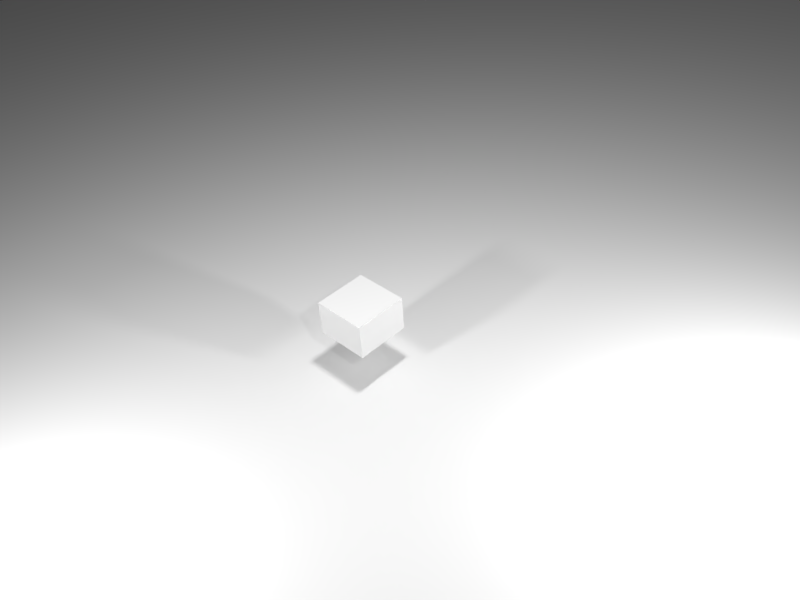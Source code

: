 # Source: SimpleCube-1.blend  (saved by Blender 2.78.0; exported with 4.5.12 LTS)
import bpy
from mathutils import Matrix  # noqa: F401  (used for matrix-valued properties, if any)

bpy.ops.wm.read_factory_settings(use_empty=True)
scene = bpy.context.scene
scene.name = 'Scene'

# ---- collections
col_collection_1 = bpy.data.collections.new('Collection 1'); scene.collection.children.link(col_collection_1)

# ---- materials (node trees are filled in below, after node groups)
mat_material_002 = bpy.data.materials.new('Material.002')
mat_material_002.alpha_threshold = 0.0
mat_material_002.use_transparent_shadow = False
mat_material_002.roughness = 0.5
mat_material_001 = bpy.data.materials.new('Material.001')
mat_material_001.alpha_threshold = 0.0
mat_material_001.use_transparent_shadow = False
mat_material_001.roughness = 0.5
mat_material_001.specular_intensity = 0.0

# ---- material node trees

# ---- world
world_world = bpy.data.worlds.new('World'); scene.world = world_world
world_world.color = (0.05088, 0.05088, 0.05088)
world_world.use_sun_shadow = False
world_world.sun_shadow_jitter_overblur = 0.0
world_world.cycles.sampling_method = 'MANUAL'

# ---- cameras
cam_camera = bpy.data.cameras.new('Camera')
cam_camera.clip_end = 100.0
cam_camera.lens = 35.0
cam_camera.sensor_width = 32.0
cam_camera.sensor_height = 18.0
cam_camera.ortho_scale = 7.314
cam_camera.dof.focus_distance = 0.0
cam_camera.dof.aperture_fstop = 128.0

# ---- lights
light_point_002 = bpy.data.lights.new('Point.002', 'POINT')
light_point_002.transmission_factor = 0.0
light_point_002.energy = 100.0
light_point_002.shadow_buffer_clip_start = 0.5
light_point_002.shadow_soft_size = 0.1
light_point_002.shadow_maximum_resolution = 0.006
light_point_002.use_absolute_resolution = True
light_point_001 = bpy.data.lights.new('Point.001', 'POINT')
light_point_001.transmission_factor = 0.0
light_point_001.energy = 100.0
light_point_001.shadow_buffer_clip_start = 0.5
light_point_001.shadow_soft_size = 0.1
light_point_001.shadow_maximum_resolution = 0.006
light_point_001.use_absolute_resolution = True
light_point = bpy.data.lights.new('Point', 'POINT')
light_point.transmission_factor = 0.0
light_point.energy = 100.0
light_point.shadow_buffer_clip_start = 0.5
light_point.shadow_soft_size = 0.1
light_point.shadow_maximum_resolution = 0.006
light_point.use_absolute_resolution = True
light_lamp = bpy.data.lights.new('Lamp', 'POINT')
light_lamp.transmission_factor = 0.0
light_lamp.cutoff_distance = 30.0
light_lamp.energy = 100.0
light_lamp.shadow_buffer_clip_start = 1.001
light_lamp.shadow_soft_size = 0.1
light_lamp.shadow_maximum_resolution = 0.006
light_lamp.use_absolute_resolution = True

# ---- meshes
me_plane = bpy.data.meshes.new('Plane')
me_plane.from_pydata([(-1.0, -1.0, 0.0), (1.0, -1.0, 0.0), (-1.0, 1.0, 0.0), (1.0, 1.0, 0.0)], [], [(0, 1, 3, 2)])
me_plane.materials.append(mat_material_002)
me_plane.use_remesh_preserve_volume = False
me_plane.use_remesh_preserve_attributes = False
me_plane.use_mirror_vertex_groups = False
me_plane.update()
me_cube = bpy.data.meshes.new('Cube')
me_cube.from_pydata([(1.0, 1.0, -1.0), (1.0, -1.0, -1.0), (-1.0, -1.0, -1.0), (-1.0, 1.0, -1.0), (1.0, 1.0, 1.0), (1.0, -1.0, 1.0), (-1.0, -1.0, 1.0), (-1.0, 1.0, 1.0), (1.0, -5.96e-08, -1.0), (-1.0, 2.98e-07, -1.0), (1.0, -5.364e-07, 1.0), (-1.0, 1.788e-07, 1.0), (1.0, -0.5, -1.0), (1.0, -0.5, 1.0), (-1.0, -0.5, -1.0), (-1.0, -0.5, 1.0), (-1.0, 0.5, -1.0), (-1.0, 0.5, 1.0), (1.0, 0.5, -1.0), (1.0, 0.5, 1.0), (1.0, -0.75, -1.0), (1.0, -0.75, 1.0), (-1.0, -0.75, -1.0), (-1.0, -0.75, 1.0), (-1.0, -0.25, -1.0), (-1.0, -0.25, 1.0), (1.0, -0.25, -1.0), (1.0, -0.25, 1.0), (1.0, 0.25, -1.0), (1.0, 0.25, 1.0), (-1.0, 0.25, -1.0), (-1.0, 0.25, 1.0), (-1.0, 0.75, -1.0), (-1.0, 0.75, 1.0), (1.0, 0.75, -1.0), (1.0, 0.75, 1.0), (1.788e-07, 1.0, -1.0), (0.0, -1.0, -1.0), (2.384e-07, 1.0, 1.0), (-5.364e-07, -1.0, 1.0), (-1.192e-07, -1.788e-07, 1.0), (5.96e-08, 1.192e-07, -1.0), (-2.98e-07, -0.5, 1.0), (0.0, -0.5, -1.0), (1.192e-07, 0.5, -1.0), (1.192e-07, 0.5, 1.0), (-3.576e-07, -0.75, 1.0), (0.0, -0.75, -1.0), (0.0, -0.25, -1.0), (-2.384e-07, -0.25, 1.0), (1.192e-07, 0.25, -1.0), (0.0, 0.25, 1.0), (2.384e-07, 0.75, 1.0), (1.192e-07, 0.75, -1.0), (-0.5, 1.0, -1.0), (-0.5, -1.0, -1.0), (-0.5, 1.0, 1.0), (-0.5, -1.0, 1.0), (-0.5, 2.086e-07, -1.0), (-0.5, -0.5, -1.0), (-0.5, 0.5, -1.0), (-0.5, -0.75, -1.0), (-0.5, -0.25, -1.0), (-0.5, 0.25, -1.0), (-0.5, 0.75, -1.0), (-0.5, 0.0, 1.0), (-0.5, -0.5, 1.0), (-0.5, 0.5, 1.0), (-0.5, -0.75, 1.0), (-0.5, -0.25, 1.0), (-0.5, 0.25, 1.0), (-0.5, 0.75, 1.0), (0.5, -3.576e-07, 1.0), (0.5, -0.5, 1.0), (0.5, 0.5, 1.0), (0.5, -0.75, 1.0), (0.5, -0.25, 1.0), (0.5, 0.25, 1.0), (0.5, 0.75, 1.0), (0.5, 1.0, -1.0), (0.5, -1.0, -1.0), (0.5, 1.0, 1.0), (0.5, -1.0, 1.0), (0.5, 2.98e-08, -1.0), (0.5, -0.5, -1.0), (0.5, 0.5, -1.0), (0.5, -0.75, -1.0), (0.5, -0.25, -1.0), (0.5, 0.25, -1.0), (0.5, 0.75, -1.0), (-0.75, 1.0, -1.0), (-0.75, -1.0, -1.0), (-0.75, 1.0, 1.0), (-0.75, -1.0, 1.0), (-0.75, 2.533e-07, -1.0), (-0.75, -0.5, -1.0), (-0.75, 0.5, -1.0), (-0.75, -0.75, -1.0), (-0.75, -0.25, -1.0), (-0.75, 0.25, -1.0), (-0.75, 0.75, -1.0), (-0.75, 8.941e-08, 1.0), (-0.75, -0.5, 1.0), (-0.75, 0.5, 1.0), (-0.75, -0.75, 1.0), (-0.75, -0.25, 1.0), (-0.75, 0.25, 1.0), (-0.75, 0.75, 1.0), (-0.25, -8.941e-08, 1.0), (-0.25, -0.5, 1.0), (-0.25, 0.5, 1.0), (-0.25, -0.75, 1.0), (-0.25, -0.25, 1.0), (-0.25, 0.25, 1.0), (-0.25, 0.75, 1.0), (-0.25, 1.0, -1.0), (-0.25, -1.0, -1.0), (-0.25, 1.0, 1.0), (-0.25, -1.0, 1.0), (-0.25, 1.639e-07, -1.0), (-0.25, -0.5, -1.0), (-0.25, 0.5, -1.0), (-0.25, -0.75, -1.0), (-0.25, -0.25, -1.0), (-0.25, 0.25, -1.0), (-0.25, 0.75, -1.0), (0.25, 1.0, -1.0), (0.25, -1.0, -1.0), (0.25, 1.0, 1.0), (0.25, -1.0, 1.0), (0.25, 7.451e-08, -1.0), (0.25, -0.5, -1.0), (0.25, 0.5, -1.0), (0.25, -0.75, -1.0), (0.25, -0.25, -1.0), (0.25, 0.25, -1.0), (0.25, 0.75, -1.0), (0.25, -2.682e-07, 1.0), (0.25, -0.5, 1.0), (0.25, 0.5, 1.0), (0.25, -0.75, 1.0), (0.25, -0.25, 1.0), (0.25, 0.25, 1.0), (0.25, 0.75, 1.0), (0.75, -4.47e-07, 1.0), (0.75, -0.5, 1.0), (0.75, 0.5, 1.0), (0.75, -0.75, 1.0), (0.75, -0.25, 1.0), (0.75, 0.25, 1.0), (0.75, 0.75, 1.0), (0.75, 1.0, -1.0), (0.75, -1.0, -1.0), (0.75, 1.0, 1.0), (0.75, -1.0, 1.0), (0.75, -1.49e-08, -1.0), (0.75, -0.5, -1.0), (0.75, 0.5, -1.0), (0.75, -0.75, -1.0), (0.75, -0.25, -1.0), (0.75, 0.25, -1.0), (0.75, 0.75, -1.0), (1.0, 1.0, 0.0), (1.0, -1.0, 0.0), (-1.0, -1.0, 0.0), (-1.0, 1.0, 0.0), (-1.0, 2.384e-07, 0.0), (1.0, -2.98e-07, 0.0), (-1.0, -0.5, 0.0), (1.0, -0.5, 0.0), (1.0, 0.5, 0.0), (-1.0, 0.5, 0.0), (-1.0, -0.75, 0.0), (1.0, -0.75, 0.0), (1.0, -0.25, 0.0), (-1.0, -0.25, 0.0), (-1.0, 0.25, 0.0), (1.0, 0.25, 0.0), (1.0, 0.75, 0.0), (-1.0, 0.75, 0.0), (2.086e-07, 1.0, 0.0), (-2.682e-07, -1.0, 0.0), (-0.5, 1.0, 0.0), (-0.5, -1.0, 0.0), (0.5, -1.0, 0.0), (0.5, 1.0, 0.0), (-0.75, 1.0, 0.0), (-0.75, -1.0, 0.0), (-0.25, -1.0, 0.0), (-0.25, 1.0, 0.0), (0.25, -1.0, 0.0), (0.25, 1.0, 0.0), (0.75, 1.0, 0.0), (0.75, -1.0, 0.0), (-1.0, 2.682e-07, -0.5), (1.0, -1.788e-07, -0.5), (-1.0, -0.5, -0.5), (1.0, -0.5, -0.5), (1.0, 0.5, -0.5), (-1.0, 0.5, -0.5), (-1.0, -0.75, -0.5), (1.0, -0.75, -0.5), (1.0, -0.25, -0.5), (-1.0, -0.25, -0.5), (-1.0, 0.25, -0.5), (1.0, 0.25, -0.5), (1.0, 0.75, -0.5), (-1.0, 0.75, -0.5), (-1.341e-07, -1.0, -0.5), (-0.5, -1.0, -0.5), (0.5, -1.0, -0.5), (-0.75, -1.0, -0.5), (-0.25, -1.0, -0.5), (0.25, -1.0, -0.5), (0.75, -1.0, -0.5), (1.0, 1.0, -0.5), (1.0, -1.0, -0.5), (-1.0, -1.0, -0.5), (-1.0, 1.0, -0.5), (1.937e-07, 1.0, -0.5), (-0.5, 1.0, -0.5), (0.5, 1.0, -0.5), (-0.75, 1.0, -0.5), (-0.25, 1.0, -0.5), (0.25, 1.0, -0.5), (0.75, 1.0, -0.5), (1.0, 1.0, 0.5), (1.0, -1.0, 0.5), (-1.0, -1.0, 0.5), (-1.0, 1.0, 0.5), (2.235e-07, 1.0, 0.5), (-0.5, 1.0, 0.5), (0.5, 1.0, 0.5), (-0.75, 1.0, 0.5), (-0.25, 1.0, 0.5), (0.25, 1.0, 0.5), (0.75, 1.0, 0.5), (-1.0, 2.086e-07, 0.5), (1.0, -4.172e-07, 0.5), (-1.0, -0.5, 0.5), (1.0, -0.5, 0.5), (1.0, 0.5, 0.5), (-1.0, 0.5, 0.5), (-1.0, -0.75, 0.5), (1.0, -0.75, 0.5), (1.0, -0.25, 0.5), (-1.0, -0.25, 0.5), (-1.0, 0.25, 0.5), (1.0, 0.25, 0.5), (1.0, 0.75, 0.5), (-1.0, 0.75, 0.5), (-4.023e-07, -1.0, 0.5), (-0.5, -1.0, 0.5), (0.5, -1.0, 0.5), (-0.75, -1.0, 0.5), (-0.25, -1.0, 0.5), (0.25, -1.0, 0.5), (0.75, -1.0, 0.5)], [], [(97, 91, 2, 22), (104, 23, 6, 93), (244, 21, 5, 227), (254, 93, 6, 228), (250, 33, 7, 229), (222, 90, 3, 218), (246, 25, 11, 237), (248, 29, 10, 238), (106, 31, 11, 101), (99, 94, 9, 30), (243, 23, 15, 239), (245, 27, 13, 240), (105, 25, 15, 102), (98, 95, 14, 24), (100, 96, 16, 32), (107, 33, 17, 103), (249, 35, 19, 241), (247, 31, 17, 242), (228, 6, 23, 243), (240, 13, 21, 244), (102, 15, 23, 104), (95, 97, 22, 14), (94, 98, 24, 9), (101, 11, 25, 105), (238, 10, 27, 245), (239, 15, 25, 246), (237, 11, 31, 247), (96, 99, 30, 16), (103, 17, 31, 106), (241, 19, 29, 248), (226, 4, 35, 249), (92, 7, 33, 107), (90, 100, 32, 3), (242, 17, 33, 250), (126, 136, 53, 36), (128, 38, 52, 143), (139, 45, 51, 142), (132, 135, 50, 44), (137, 40, 49, 141), (130, 134, 48, 41), (131, 133, 47, 43), (138, 42, 46, 140), (143, 52, 45, 139), (136, 132, 44, 53), (134, 131, 43, 48), (141, 49, 42, 138), (135, 130, 41, 50), (142, 51, 40, 137), (224, 126, 36, 219), (256, 129, 39, 251), (140, 46, 39, 129), (133, 127, 37, 47), (115, 125, 64, 54), (117, 56, 71, 114), (110, 67, 70, 113), (121, 124, 63, 60), (108, 65, 69, 112), (119, 123, 62, 58), (120, 122, 61, 59), (109, 66, 68, 111), (114, 71, 67, 110), (125, 121, 60, 64), (123, 120, 59, 62), (112, 69, 66, 109), (124, 119, 58, 63), (113, 70, 65, 108), (223, 115, 54, 220), (255, 118, 57, 252), (111, 68, 57, 118), (122, 116, 55, 61), (158, 152, 80, 86), (147, 75, 82, 154), (257, 154, 82, 253), (225, 151, 79, 221), (149, 77, 72, 144), (160, 155, 83, 88), (148, 76, 73, 145), (159, 156, 84, 87), (161, 157, 85, 89), (150, 78, 74, 146), (145, 73, 75, 147), (156, 158, 86, 84), (155, 159, 87, 83), (144, 72, 76, 148), (157, 160, 88, 85), (146, 74, 77, 149), (153, 81, 78, 150), (151, 161, 89, 79), (54, 64, 100, 90), (56, 92, 107, 71), (67, 103, 106, 70), (60, 63, 99, 96), (65, 101, 105, 69), (58, 62, 98, 94), (59, 61, 97, 95), (66, 102, 104, 68), (71, 107, 103, 67), (64, 60, 96, 100), (62, 59, 95, 98), (69, 105, 102, 66), (63, 58, 94, 99), (70, 106, 101, 65), (220, 54, 90, 222), (252, 57, 93, 254), (68, 104, 93, 57), (61, 55, 91, 97), (47, 37, 116, 122), (46, 111, 118, 39), (251, 39, 118, 255), (219, 36, 115, 223), (51, 113, 108, 40), (50, 41, 119, 124), (49, 112, 109, 42), (48, 43, 120, 123), (53, 44, 121, 125), (52, 114, 110, 45), (42, 109, 111, 46), (43, 47, 122, 120), (41, 48, 123, 119), (40, 108, 112, 49), (44, 50, 124, 121), (45, 110, 113, 51), (38, 117, 114, 52), (36, 53, 125, 115), (86, 80, 127, 133), (75, 140, 129, 82), (253, 82, 129, 256), (221, 79, 126, 224), (77, 142, 137, 72), (88, 83, 130, 135), (76, 141, 138, 73), (87, 84, 131, 134), (89, 85, 132, 136), (78, 143, 139, 74), (73, 138, 140, 75), (84, 86, 133, 131), (83, 87, 134, 130), (72, 137, 141, 76), (85, 88, 135, 132), (74, 139, 142, 77), (81, 128, 143, 78), (79, 89, 136, 126), (0, 34, 161, 151), (4, 153, 150, 35), (19, 146, 149, 29), (18, 28, 160, 157), (10, 144, 148, 27), (8, 26, 159, 155), (12, 20, 158, 156), (13, 145, 147, 21), (35, 150, 146, 19), (34, 18, 157, 161), (26, 12, 156, 159), (27, 148, 145, 13), (28, 8, 155, 160), (29, 149, 144, 10), (215, 0, 151, 225), (227, 5, 154, 257), (21, 147, 154, 5), (20, 1, 152, 158), (216, 163, 193, 214), (226, 162, 192, 236), (232, 185, 191, 235), (210, 184, 190, 213), (230, 180, 189, 234), (208, 181, 188, 212), (209, 183, 187, 211), (231, 182, 186, 233), (236, 192, 185, 232), (214, 193, 184, 210), (212, 188, 183, 209), (234, 189, 182, 231), (213, 190, 181, 208), (235, 191, 180, 230), (199, 171, 179, 207), (215, 162, 178, 206), (198, 170, 177, 205), (194, 166, 176, 204), (196, 168, 175, 203), (195, 167, 174, 202), (197, 169, 173, 201), (217, 164, 172, 200), (204, 176, 171, 199), (206, 178, 170, 198), (202, 174, 169, 197), (200, 172, 168, 196), (205, 177, 167, 195), (203, 175, 166, 194), (233, 186, 165, 229), (207, 179, 165, 218), (211, 187, 164, 217), (201, 173, 163, 216), (20, 201, 216, 1), (91, 211, 217, 2), (32, 207, 218, 3), (24, 203, 194, 9), (28, 205, 195, 8), (22, 200, 196, 14), (26, 202, 197, 12), (34, 206, 198, 18), (30, 204, 199, 16), (2, 217, 200, 22), (12, 197, 201, 20), (8, 195, 202, 26), (14, 196, 203, 24), (9, 194, 204, 30), (18, 198, 205, 28), (0, 215, 206, 34), (16, 199, 207, 32), (127, 213, 208, 37), (116, 212, 209, 55), (152, 214, 210, 80), (55, 209, 211, 91), (37, 208, 212, 116), (80, 210, 213, 127), (1, 216, 214, 152), (162, 215, 225, 192), (185, 221, 224, 191), (180, 219, 223, 189), (182, 220, 222, 186), (192, 225, 221, 185), (189, 223, 220, 182), (191, 224, 219, 180), (186, 222, 218, 165), (92, 233, 229, 7), (128, 235, 230, 38), (117, 234, 231, 56), (153, 236, 232, 81), (56, 231, 233, 92), (38, 230, 234, 117), (81, 232, 235, 128), (4, 226, 236, 153), (163, 227, 257, 193), (184, 253, 256, 190), (181, 251, 255, 188), (183, 252, 254, 187), (193, 257, 253, 184), (188, 255, 252, 183), (190, 256, 251, 181), (171, 242, 250, 179), (162, 226, 249, 178), (170, 241, 248, 177), (166, 237, 247, 176), (168, 239, 246, 175), (167, 238, 245, 174), (169, 240, 244, 173), (164, 228, 243, 172), (176, 247, 242, 171), (178, 249, 241, 170), (174, 245, 240, 169), (172, 243, 239, 168), (177, 248, 238, 167), (175, 246, 237, 166), (179, 250, 229, 165), (187, 254, 228, 164), (173, 244, 227, 163)])
_uv = me_cube.uv_layers.new(name='UVMap')
_uv.uv.foreach_set('vector', [0.04569, 0.7122, 0.006308, 0.7122, 0.006308, 0.6728, 0.04569, 0.6728, 0.5687, 0.3533, 0.5544, 0.3516, 0.5568, 0.3405, 0.5692, 0.3387, 0.7164, 0.3504, 0.6839, 0.3623, 0.6813, 0.351, 0.7058, 0.3331, 0.5572, 0.3059, 0.5692, 0.3387, 0.5568, 0.3405, 0.5396, 0.3165, 0.5127, 0.4652, 0.5452, 0.4534, 0.5478, 0.4647, 0.5233, 0.4826, 0.4523, 0.6063, 0.3721, 0.7031, 0.3192, 0.6501, 0.4167, 0.571, 0.5062, 0.3745, 0.5469, 0.3834, 0.5445, 0.4016, 0.5023, 0.3979, 0.7229, 0.4411, 0.6822, 0.4323, 0.6846, 0.414, 0.7268, 0.4178, 0.5614, 0.4207, 0.5435, 0.4201, 0.5445, 0.4016, 0.5627, 0.4032, 0.2032, 0.7122, 0.1638, 0.7122, 0.1638, 0.6728, 0.2032, 0.6728, 0.5241, 0.3334, 0.5544, 0.3516, 0.5505, 0.3663, 0.5134, 0.3527, 0.727, 0.394, 0.6856, 0.3956, 0.6853, 0.3779, 0.7236, 0.3712, 0.5646, 0.3858, 0.5469, 0.3834, 0.5505, 0.3663, 0.5668, 0.369, 0.1245, 0.7122, 0.08508, 0.7122, 0.08508, 0.6728, 0.1245, 0.6728, 0.282, 0.7122, 0.2426, 0.7122, 0.2426, 0.6728, 0.282, 0.6728, 0.5602, 0.4535, 0.5452, 0.4534, 0.5438, 0.4377, 0.5608, 0.4377, 0.7051, 0.4822, 0.6748, 0.464, 0.6787, 0.4494, 0.7157, 0.463, 0.5021, 0.4216, 0.5435, 0.4201, 0.5438, 0.4377, 0.5056, 0.4445, 0.5396, 0.3165, 0.5568, 0.3405, 0.5544, 0.3516, 0.5241, 0.3334, 0.7236, 0.3712, 0.6853, 0.3779, 0.6839, 0.3623, 0.7164, 0.3504, 0.5668, 0.369, 0.5505, 0.3663, 0.5544, 0.3516, 0.5687, 0.3533, 0.08508, 0.7122, 0.04569, 0.7122, 0.04569, 0.6728, 0.08508, 0.6728, 0.1638, 0.7122, 0.1245, 0.7122, 0.1245, 0.6728, 0.1638, 0.6728, 0.5627, 0.4032, 0.5445, 0.4016, 0.5469, 0.3834, 0.5646, 0.3858, 0.7268, 0.4178, 0.6846, 0.414, 0.6856, 0.3956, 0.727, 0.394, 0.5134, 0.3527, 0.5505, 0.3663, 0.5469, 0.3834, 0.5062, 0.3745, 0.5023, 0.3979, 0.5445, 0.4016, 0.5435, 0.4201, 0.5021, 0.4216, 0.2426, 0.7122, 0.2032, 0.7122, 0.2032, 0.6728, 0.2426, 0.6728, 0.5608, 0.4377, 0.5438, 0.4377, 0.5435, 0.4201, 0.5614, 0.4207, 0.7157, 0.463, 0.6787, 0.4494, 0.6822, 0.4323, 0.7229, 0.4411, 0.6895, 0.4991, 0.6724, 0.4751, 0.6748, 0.464, 0.7051, 0.4822, 0.5583, 0.4681, 0.5478, 0.4647, 0.5452, 0.4534, 0.5602, 0.4535, 0.3214, 0.7122, 0.282, 0.7122, 0.282, 0.6728, 0.3214, 0.6728, 0.5056, 0.4445, 0.5438, 0.4377, 0.5452, 0.4534, 0.5127, 0.4652, 0.3214, 0.8697, 0.282, 0.8697, 0.282, 0.8303, 0.3214, 0.8303, 0.6267, 0.4788, 0.6083, 0.4778, 0.61, 0.4597, 0.6275, 0.4609, 0.6287, 0.4437, 0.6115, 0.4422, 0.6131, 0.425, 0.6302, 0.4265, 0.2426, 0.8697, 0.2032, 0.8697, 0.2032, 0.8303, 0.2426, 0.8303, 0.6317, 0.4094, 0.6146, 0.4078, 0.6161, 0.3906, 0.6332, 0.3922, 0.1638, 0.8697, 0.1245, 0.8697, 0.1245, 0.8303, 0.1638, 0.8303, 0.08508, 0.8697, 0.04569, 0.8697, 0.04569, 0.8303, 0.08508, 0.8303, 0.6348, 0.3751, 0.6176, 0.3734, 0.6192, 0.356, 0.6366, 0.3578, 0.6275, 0.4609, 0.61, 0.4597, 0.6115, 0.4422, 0.6287, 0.4437, 0.282, 0.8697, 0.2426, 0.8697, 0.2426, 0.8303, 0.282, 0.8303, 0.1245, 0.8697, 0.08508, 0.8697, 0.08508, 0.8303, 0.1245, 0.8303, 0.6332, 0.3922, 0.6161, 0.3906, 0.6176, 0.3734, 0.6348, 0.3751, 0.2032, 0.8697, 0.1638, 0.8697, 0.1638, 0.8303, 0.2032, 0.8303, 0.6302, 0.4265, 0.6131, 0.425, 0.6146, 0.4078, 0.6317, 0.4094, 0.6406, 0.6624, 0.6521, 0.7878, 0.5772, 0.7878, 0.5903, 0.6625, 0.6479, 0.2996, 0.6391, 0.3402, 0.6209, 0.3378, 0.6246, 0.2957, 0.6366, 0.3578, 0.6192, 0.356, 0.6209, 0.3378, 0.6391, 0.3402, 0.04569, 0.8697, 0.006308, 0.8697, 0.006308, 0.8303, 0.04569, 0.8303, 0.3214, 0.7909, 0.282, 0.7909, 0.282, 0.7516, 0.3214, 0.7516, 0.59, 0.4755, 0.573, 0.472, 0.5758, 0.4556, 0.5926, 0.4578, 0.5944, 0.4406, 0.5775, 0.4389, 0.5788, 0.422, 0.5959, 0.4235, 0.2426, 0.7909, 0.2032, 0.7909, 0.2032, 0.7516, 0.2426, 0.7516, 0.5974, 0.4063, 0.5801, 0.4048, 0.5818, 0.3876, 0.5989, 0.3891, 0.1638, 0.7909, 0.1245, 0.7909, 0.1245, 0.7516, 0.1638, 0.7516, 0.08508, 0.7909, 0.04569, 0.7909, 0.04569, 0.7516, 0.08508, 0.7516, 0.6004, 0.372, 0.5834, 0.3706, 0.5847, 0.354, 0.6017, 0.3547, 0.5926, 0.4578, 0.5758, 0.4556, 0.5775, 0.4389, 0.5944, 0.4406, 0.282, 0.7909, 0.2426, 0.7909, 0.2426, 0.7516, 0.282, 0.7516, 0.1245, 0.7909, 0.08508, 0.7909, 0.08508, 0.7516, 0.1245, 0.7516, 0.5989, 0.3891, 0.5818, 0.3876, 0.5834, 0.3706, 0.6004, 0.372, 0.2032, 0.7909, 0.1638, 0.7909, 0.1638, 0.7516, 0.2032, 0.7516, 0.5959, 0.4235, 0.5788, 0.422, 0.5801, 0.4048, 0.5974, 0.4063, 0.5408, 0.6529, 0.5037, 0.7733, 0.4344, 0.7447, 0.4942, 0.634, 0.6009, 0.2954, 0.6024, 0.3368, 0.5849, 0.3372, 0.578, 0.2989, 0.6017, 0.3547, 0.5847, 0.354, 0.5849, 0.3372, 0.6024, 0.3368, 0.04569, 0.7909, 0.006308, 0.7909, 0.006308, 0.7516, 0.04569, 0.7516, 0.04569, 0.9485, 0.006308, 0.9485, 0.006308, 0.9091, 0.04569, 0.9091, 0.6689, 0.3621, 0.6533, 0.3601, 0.6562, 0.3436, 0.6709, 0.3475, 0.6889, 0.3176, 0.6709, 0.3475, 0.6562, 0.3436, 0.6698, 0.3069, 0.7362, 0.6335, 0.7947, 0.7449, 0.7255, 0.7733, 0.6898, 0.6526, 0.6646, 0.4299, 0.6474, 0.4281, 0.649, 0.4109, 0.6665, 0.4124, 0.2032, 0.9485, 0.1638, 0.9485, 0.1638, 0.9091, 0.2032, 0.9091, 0.6677, 0.3949, 0.6504, 0.3937, 0.6517, 0.3767, 0.6684, 0.378, 0.1245, 0.9485, 0.08508, 0.9485, 0.08508, 0.9091, 0.1245, 0.9091, 0.282, 0.9485, 0.2426, 0.9485, 0.2426, 0.9091, 0.282, 0.9091, 0.6604, 0.4623, 0.6445, 0.4617, 0.6457, 0.445, 0.6623, 0.4466, 0.6684, 0.378, 0.6517, 0.3767, 0.6533, 0.3601, 0.6689, 0.3621, 0.08508, 0.9485, 0.04569, 0.9485, 0.04569, 0.9091, 0.08508, 0.9091, 0.1638, 0.9485, 0.1245, 0.9485, 0.1245, 0.9091, 0.1638, 0.9091, 0.6665, 0.4124, 0.649, 0.4109, 0.6504, 0.3937, 0.6677, 0.3949, 0.2426, 0.9485, 0.2032, 0.9485, 0.2032, 0.9091, 0.2426, 0.9091, 0.6623, 0.4466, 0.6457, 0.445, 0.6474, 0.4281, 0.6646, 0.4299, 0.66, 0.477, 0.6443, 0.4784, 0.6445, 0.4617, 0.6604, 0.4623, 0.3214, 0.9485, 0.282, 0.9485, 0.282, 0.9091, 0.3214, 0.9091, 0.3214, 0.7516, 0.282, 0.7516, 0.282, 0.7122, 0.3214, 0.7122, 0.573, 0.472, 0.5583, 0.4681, 0.5602, 0.4535, 0.5758, 0.4556, 0.5775, 0.4389, 0.5608, 0.4377, 0.5614, 0.4207, 0.5788, 0.422, 0.2426, 0.7516, 0.2032, 0.7516, 0.2032, 0.7122, 0.2426, 0.7122, 0.5801, 0.4048, 0.5627, 0.4032, 0.5646, 0.3858, 0.5818, 0.3876, 0.1638, 0.7516, 0.1245, 0.7516, 0.1245, 0.7122, 0.1638, 0.7122, 0.08508, 0.7516, 0.04569, 0.7516, 0.04569, 0.7122, 0.08508, 0.7122, 0.5834, 0.3706, 0.5668, 0.369, 0.5687, 0.3533, 0.5847, 0.354, 0.5758, 0.4556, 0.5602, 0.4535, 0.5608, 0.4377, 0.5775, 0.4389, 0.282, 0.7516, 0.2426, 0.7516, 0.2426, 0.7122, 0.282, 0.7122, 0.1245, 0.7516, 0.08508, 0.7516, 0.08508, 0.7122, 0.1245, 0.7122, 0.5818, 0.3876, 0.5646, 0.3858, 0.5668, 0.369, 0.5834, 0.3706, 0.2032, 0.7516, 0.1638, 0.7516, 0.1638, 0.7122, 0.2032, 0.7122, 0.5788, 0.422, 0.5614, 0.4207, 0.5627, 0.4032, 0.5801, 0.4048, 0.4942, 0.634, 0.4344, 0.7447, 0.3721, 0.7031, 0.4523, 0.6063, 0.578, 0.2989, 0.5849, 0.3372, 0.5692, 0.3387, 0.5572, 0.3059, 0.5847, 0.354, 0.5687, 0.3533, 0.5692, 0.3387, 0.5849, 0.3372, 0.04569, 0.7516, 0.006308, 0.7516, 0.006308, 0.7122, 0.04569, 0.7122, 0.04569, 0.8303, 0.006308, 0.8303, 0.006308, 0.7909, 0.04569, 0.7909, 0.6192, 0.356, 0.6017, 0.3547, 0.6024, 0.3368, 0.6209, 0.3378, 0.6246, 0.2957, 0.6209, 0.3378, 0.6024, 0.3368, 0.6009, 0.2954, 0.5903, 0.6625, 0.5772, 0.7878, 0.5037, 0.7733, 0.5408, 0.6529, 0.6131, 0.425, 0.5959, 0.4235, 0.5974, 0.4063, 0.6146, 0.4078, 0.2032, 0.8303, 0.1638, 0.8303, 0.1638, 0.7909, 0.2032, 0.7909, 0.6161, 0.3906, 0.5989, 0.3891, 0.6004, 0.372, 0.6176, 0.3734, 0.1245, 0.8303, 0.08508, 0.8303, 0.08508, 0.7909, 0.1245, 0.7909, 0.282, 0.8303, 0.2426, 0.8303, 0.2426, 0.7909, 0.282, 0.7909, 0.61, 0.4597, 0.5926, 0.4578, 0.5944, 0.4406, 0.6115, 0.4422, 0.6176, 0.3734, 0.6004, 0.372, 0.6017, 0.3547, 0.6192, 0.356, 0.08508, 0.8303, 0.04569, 0.8303, 0.04569, 0.7909, 0.08508, 0.7909, 0.1638, 0.8303, 0.1245, 0.8303, 0.1245, 0.7909, 0.1638, 0.7909, 0.6146, 0.4078, 0.5974, 0.4063, 0.5989, 0.3891, 0.6161, 0.3906, 0.2426, 0.8303, 0.2032, 0.8303, 0.2032, 0.7909, 0.2426, 0.7909, 0.6115, 0.4422, 0.5944, 0.4406, 0.5959, 0.4235, 0.6131, 0.425, 0.6083, 0.4778, 0.59, 0.4755, 0.5926, 0.4578, 0.61, 0.4597, 0.3214, 0.8303, 0.282, 0.8303, 0.282, 0.7909, 0.3214, 0.7909, 0.04569, 0.9091, 0.006308, 0.9091, 0.006308, 0.8697, 0.04569, 0.8697, 0.6533, 0.3601, 0.6366, 0.3578, 0.6391, 0.3402, 0.6562, 0.3436, 0.6698, 0.3069, 0.6562, 0.3436, 0.6391, 0.3402, 0.6479, 0.2996, 0.6898, 0.6526, 0.7255, 0.7733, 0.6521, 0.7878, 0.6406, 0.6624, 0.6474, 0.4281, 0.6302, 0.4265, 0.6317, 0.4094, 0.649, 0.4109, 0.2032, 0.9091, 0.1638, 0.9091, 0.1638, 0.8697, 0.2032, 0.8697, 0.6504, 0.3937, 0.6332, 0.3922, 0.6348, 0.3751, 0.6517, 0.3767, 0.1245, 0.9091, 0.08508, 0.9091, 0.08508, 0.8697, 0.1245, 0.8697, 0.282, 0.9091, 0.2426, 0.9091, 0.2426, 0.8697, 0.282, 0.8697, 0.6445, 0.4617, 0.6275, 0.4609, 0.6287, 0.4437, 0.6457, 0.445, 0.6517, 0.3767, 0.6348, 0.3751, 0.6366, 0.3578, 0.6533, 0.3601, 0.08508, 0.9091, 0.04569, 0.9091, 0.04569, 0.8697, 0.08508, 0.8697, 0.1638, 0.9091, 0.1245, 0.9091, 0.1245, 0.8697, 0.1638, 0.8697, 0.649, 0.4109, 0.6317, 0.4094, 0.6332, 0.3922, 0.6504, 0.3937, 0.2426, 0.9091, 0.2032, 0.9091, 0.2032, 0.8697, 0.2426, 0.8697, 0.6457, 0.445, 0.6287, 0.4437, 0.6302, 0.4265, 0.6474, 0.4281, 0.6443, 0.4784, 0.6267, 0.4788, 0.6275, 0.4609, 0.6445, 0.4617, 0.3214, 0.9091, 0.282, 0.9091, 0.282, 0.8697, 0.3214, 0.8697, 0.3214, 0.9879, 0.282, 0.9879, 0.282, 0.9485, 0.3214, 0.9485, 0.6724, 0.4751, 0.66, 0.477, 0.6604, 0.4623, 0.6748, 0.464, 0.6787, 0.4494, 0.6623, 0.4466, 0.6646, 0.4299, 0.6822, 0.4323, 0.2426, 0.9879, 0.2032, 0.9879, 0.2032, 0.9485, 0.2426, 0.9485, 0.6846, 0.414, 0.6665, 0.4124, 0.6677, 0.3949, 0.6856, 0.3956, 0.1638, 0.9879, 0.1245, 0.9879, 0.1245, 0.9485, 0.1638, 0.9485, 0.08508, 0.9879, 0.04569, 0.9879, 0.04569, 0.9485, 0.08508, 0.9485, 0.6853, 0.3779, 0.6684, 0.378, 0.6689, 0.3621, 0.6839, 0.3623, 0.6748, 0.464, 0.6604, 0.4623, 0.6623, 0.4466, 0.6787, 0.4494, 0.282, 0.9879, 0.2426, 0.9879, 0.2426, 0.9485, 0.282, 0.9485, 0.1245, 0.9879, 0.08508, 0.9879, 0.08508, 0.9485, 0.1245, 0.9485, 0.6856, 0.3956, 0.6677, 0.3949, 0.6684, 0.378, 0.6853, 0.3779, 0.2032, 0.9879, 0.1638, 0.9879, 0.1638, 0.9485, 0.2032, 0.9485, 0.6822, 0.4323, 0.6646, 0.4299, 0.6665, 0.4124, 0.6846, 0.414, 0.7778, 0.6057, 0.8571, 0.7034, 0.7947, 0.7449, 0.7362, 0.6335, 0.7058, 0.3331, 0.6813, 0.351, 0.6709, 0.3475, 0.6889, 0.3176, 0.6839, 0.3623, 0.6689, 0.3621, 0.6709, 0.3475, 0.6813, 0.351, 0.04569, 0.9879, 0.006308, 0.9879, 0.006308, 0.9485, 0.04569, 0.9485, 0.8124, 0.2447, 0.7476, 0.2978, 0.7236, 0.2743, 0.7768, 0.2093, 0.6895, 0.4991, 0.7247, 0.5409, 0.6971, 0.5592, 0.672, 0.5097, 0.6512, 0.5168, 0.6661, 0.5716, 0.6329, 0.5779, 0.6283, 0.5202, 0.7349, 0.1817, 0.6953, 0.2562, 0.6638, 0.2439, 0.6883, 0.1627, 0.6045, 0.52, 0.5989, 0.578, 0.5654, 0.5718, 0.5812, 0.5161, 0.6389, 0.1531, 0.6303, 0.2377, 0.5962, 0.2377, 0.5886, 0.1532, 0.5393, 0.163, 0.5631, 0.2441, 0.5321, 0.2565, 0.493, 0.1821, 0.5594, 0.5087, 0.5338, 0.5595, 0.5055, 0.5414, 0.5402, 0.4981, 0.672, 0.5097, 0.6971, 0.5592, 0.6661, 0.5716, 0.6512, 0.5168, 0.7768, 0.2093, 0.7236, 0.2743, 0.6953, 0.2562, 0.7349, 0.1817, 0.5886, 0.1532, 0.5962, 0.2377, 0.5631, 0.2441, 0.5393, 0.163, 0.5812, 0.5161, 0.5654, 0.5718, 0.5338, 0.5595, 0.5594, 0.5087, 0.6883, 0.1627, 0.6638, 0.2439, 0.6303, 0.2377, 0.6389, 0.1531, 0.6283, 0.5202, 0.6329, 0.5779, 0.5989, 0.578, 0.6045, 0.52, 0.3698, 0.4831, 0.4508, 0.4593, 0.4632, 0.4903, 0.3889, 0.5294, 0.7778, 0.6057, 0.7247, 0.5409, 0.7483, 0.5169, 0.8132, 0.5701, 0.8409, 0.5281, 0.7663, 0.4885, 0.7786, 0.4569, 0.8598, 0.4814, 0.3598, 0.3837, 0.4443, 0.3922, 0.4445, 0.4262, 0.36, 0.4339, 0.3882, 0.2876, 0.4628, 0.3271, 0.4505, 0.3587, 0.3693, 0.3342, 0.8693, 0.432, 0.7848, 0.4234, 0.7847, 0.3894, 0.8691, 0.3817, 0.8593, 0.3325, 0.7783, 0.3563, 0.7659, 0.3254, 0.8402, 0.2863, 0.4513, 0.2099, 0.5044, 0.2748, 0.4808, 0.2988, 0.4159, 0.2456, 0.36, 0.4339, 0.4445, 0.4262, 0.4508, 0.4593, 0.3698, 0.4831, 0.8132, 0.5701, 0.7483, 0.5169, 0.7663, 0.4885, 0.8409, 0.5281, 0.8691, 0.3817, 0.7847, 0.3894, 0.7783, 0.3563, 0.8593, 0.3325, 0.4159, 0.2456, 0.4808, 0.2988, 0.4628, 0.3271, 0.3882, 0.2876, 0.8598, 0.4814, 0.7786, 0.4569, 0.7848, 0.4234, 0.8693, 0.432, 0.3693, 0.3342, 0.4505, 0.3587, 0.4443, 0.3922, 0.3598, 0.3837, 0.5402, 0.4981, 0.5055, 0.5414, 0.4815, 0.5179, 0.5233, 0.4826, 0.3889, 0.5294, 0.4632, 0.4903, 0.4815, 0.5179, 0.4167, 0.571, 0.493, 0.1821, 0.5321, 0.2565, 0.5044, 0.2748, 0.4513, 0.2099, 0.8402, 0.2863, 0.7659, 0.3254, 0.7476, 0.2978, 0.8124, 0.2447, 0.9514, 0.2278, 0.8402, 0.2863, 0.8124, 0.2447, 0.9099, 0.1655, 0.4344, 0.07075, 0.493, 0.1821, 0.4513, 0.2099, 0.372, 0.1122, 0.2778, 0.5879, 0.3889, 0.5294, 0.4167, 0.571, 0.3192, 0.6501, 0.2488, 0.2972, 0.3693, 0.3342, 0.3598, 0.3837, 0.2345, 0.3708, 0.9803, 0.5184, 0.8598, 0.4814, 0.8693, 0.432, 0.9946, 0.4449, 0.3189, 0.1653, 0.4159, 0.2456, 0.3882, 0.2876, 0.2773, 0.2278, 0.9945, 0.3701, 0.8691, 0.3817, 0.8593, 0.3325, 0.9799, 0.2968, 0.9102, 0.6504, 0.8132, 0.5701, 0.8409, 0.5281, 0.9518, 0.5879, 0.2347, 0.4456, 0.36, 0.4339, 0.3698, 0.4831, 0.2493, 0.5188, 0.372, 0.1122, 0.4513, 0.2099, 0.4159, 0.2456, 0.3189, 0.1653, 0.9799, 0.2968, 0.8593, 0.3325, 0.8402, 0.2863, 0.9514, 0.2278, 0.9946, 0.4449, 0.8693, 0.432, 0.8691, 0.3817, 0.9945, 0.3701, 0.2773, 0.2278, 0.3882, 0.2876, 0.3693, 0.3342, 0.2488, 0.2972, 0.2345, 0.3708, 0.3598, 0.3837, 0.36, 0.4339, 0.2347, 0.4456, 0.9518, 0.5879, 0.8409, 0.5281, 0.8598, 0.4814, 0.9803, 0.5184, 0.8571, 0.7034, 0.7778, 0.6057, 0.8132, 0.5701, 0.9102, 0.6504, 0.2493, 0.5188, 0.3698, 0.4831, 0.3889, 0.5294, 0.2778, 0.5879, 0.7254, 0.04234, 0.6883, 0.1627, 0.6389, 0.1531, 0.6519, 0.02783, 0.5771, 0.02783, 0.5886, 0.1532, 0.5393, 0.163, 0.5037, 0.0423, 0.857, 0.1125, 0.7768, 0.2093, 0.7349, 0.1817, 0.7947, 0.07092, 0.5037, 0.0423, 0.5393, 0.163, 0.493, 0.1821, 0.4344, 0.07075, 0.6519, 0.02783, 0.6389, 0.1531, 0.5886, 0.1532, 0.5771, 0.02783, 0.7947, 0.07092, 0.7349, 0.1817, 0.6883, 0.1627, 0.7254, 0.04234, 0.9099, 0.1655, 0.8124, 0.2447, 0.7768, 0.2093, 0.857, 0.1125, 0.7247, 0.5409, 0.7778, 0.6057, 0.7362, 0.6335, 0.6971, 0.5592, 0.6661, 0.5716, 0.6898, 0.6526, 0.6406, 0.6624, 0.6329, 0.5779, 0.5989, 0.578, 0.5903, 0.6625, 0.5408, 0.6529, 0.5654, 0.5718, 0.5338, 0.5595, 0.4942, 0.634, 0.4523, 0.6063, 0.5055, 0.5414, 0.6971, 0.5592, 0.7362, 0.6335, 0.6898, 0.6526, 0.6661, 0.5716, 0.5654, 0.5718, 0.5408, 0.6529, 0.4942, 0.634, 0.5338, 0.5595, 0.6329, 0.5779, 0.6406, 0.6624, 0.5903, 0.6625, 0.5989, 0.578, 0.5055, 0.5414, 0.4523, 0.6063, 0.4167, 0.571, 0.4815, 0.5179, 0.5583, 0.4681, 0.5402, 0.4981, 0.5233, 0.4826, 0.5478, 0.4647, 0.6267, 0.4788, 0.6283, 0.5202, 0.6045, 0.52, 0.6083, 0.4778, 0.59, 0.4755, 0.5812, 0.5161, 0.5594, 0.5087, 0.573, 0.472, 0.66, 0.477, 0.672, 0.5097, 0.6512, 0.5168, 0.6443, 0.4784, 0.573, 0.472, 0.5594, 0.5087, 0.5402, 0.4981, 0.5583, 0.4681, 0.6083, 0.4778, 0.6045, 0.52, 0.5812, 0.5161, 0.59, 0.4755, 0.6443, 0.4784, 0.6512, 0.5168, 0.6283, 0.5202, 0.6267, 0.4788, 0.6724, 0.4751, 0.6895, 0.4991, 0.672, 0.5097, 0.66, 0.477, 0.7476, 0.2978, 0.7058, 0.3331, 0.6889, 0.3176, 0.7236, 0.2743, 0.6953, 0.2562, 0.6698, 0.3069, 0.6479, 0.2996, 0.6638, 0.2439, 0.6303, 0.2377, 0.6246, 0.2957, 0.6009, 0.2954, 0.5962, 0.2377, 0.5631, 0.2441, 0.578, 0.2989, 0.5572, 0.3059, 0.5321, 0.2565, 0.7236, 0.2743, 0.6889, 0.3176, 0.6698, 0.3069, 0.6953, 0.2562, 0.5962, 0.2377, 0.6009, 0.2954, 0.578, 0.2989, 0.5631, 0.2441, 0.6638, 0.2439, 0.6479, 0.2996, 0.6246, 0.2957, 0.6303, 0.2377, 0.4508, 0.4593, 0.5056, 0.4445, 0.5127, 0.4652, 0.4632, 0.4903, 0.7247, 0.5409, 0.6895, 0.4991, 0.7051, 0.4822, 0.7483, 0.5169, 0.7663, 0.4885, 0.7157, 0.463, 0.7229, 0.4411, 0.7786, 0.4569, 0.4443, 0.3922, 0.5023, 0.3979, 0.5021, 0.4216, 0.4445, 0.4262, 0.4628, 0.3271, 0.5134, 0.3527, 0.5062, 0.3745, 0.4505, 0.3587, 0.7848, 0.4234, 0.7268, 0.4178, 0.727, 0.394, 0.7847, 0.3894, 0.7783, 0.3563, 0.7236, 0.3712, 0.7164, 0.3504, 0.7659, 0.3254, 0.5044, 0.2748, 0.5396, 0.3165, 0.5241, 0.3334, 0.4808, 0.2988, 0.4445, 0.4262, 0.5021, 0.4216, 0.5056, 0.4445, 0.4508, 0.4593, 0.7483, 0.5169, 0.7051, 0.4822, 0.7157, 0.463, 0.7663, 0.4885, 0.7847, 0.3894, 0.727, 0.394, 0.7236, 0.3712, 0.7783, 0.3563, 0.4808, 0.2988, 0.5241, 0.3334, 0.5134, 0.3527, 0.4628, 0.3271, 0.7786, 0.4569, 0.7229, 0.4411, 0.7268, 0.4178, 0.7848, 0.4234, 0.4505, 0.3587, 0.5062, 0.3745, 0.5023, 0.3979, 0.4443, 0.3922, 0.4632, 0.4903, 0.5127, 0.4652, 0.5233, 0.4826, 0.4815, 0.5179, 0.5321, 0.2565, 0.5572, 0.3059, 0.5396, 0.3165, 0.5044, 0.2748, 0.7659, 0.3254, 0.7164, 0.3504, 0.7058, 0.3331, 0.7476, 0.2978])
me_cube.materials.append(mat_material_001)
me_cube.use_remesh_preserve_volume = False
me_cube.use_remesh_preserve_attributes = False
me_cube.use_mirror_vertex_groups = False
me_cube.update()
lat_lattice_001 = bpy.data.lattices.new('Lattice.001')
lat_lattice_001.points_u = 8
lat_lattice_001.points_v = 8
lat_lattice_001.points_w = 4
lat_lattice_001.points.foreach_set('co_deform', [-0.5, -0.5, -0.5, -0.3571, -0.5, -0.5, -0.2143, -0.5, -0.5, -0.07143, -0.5, -0.5, 0.07143, -0.5, -0.5, 0.2143, -0.5, -0.5, 0.3571, -0.5, -0.5, 0.5, -0.5, -0.5, -0.5, -0.3571, -0.5, -0.3571, -0.3571, -0.5, -0.2143, -0.3571, -0.5, -0.07143, -0.3571, -0.5, 0.07143, -0.3571, -0.5, 0.2143, -0.3571, -0.5, 0.3571, -0.3571, -0.5, 0.5, -0.3571, -0.5, -0.5, -0.2143, -0.5, -0.3571, -0.2143, -0.5, -0.2143, -0.2143, -0.5, -0.07143, -0.2143, -0.5, 0.07143, -0.2143, -0.5, 0.2143, -0.2143, -0.5, 0.3571, -0.2143, -0.5, 0.5, -0.2143, -0.5, -0.5, -0.07143, -0.5, -0.3571, -0.07143, -0.5, -0.2143, -0.07143, -0.5, -0.07143, -0.07143, -0.5, 0.07143, -0.07143, -0.5, 0.2143, -0.07143, -0.5, 0.3571, -0.07143, -0.5, 0.5, -0.07143, -0.5, -0.5, 0.07143, -0.5, -0.3571, 0.07143, -0.5, -0.2143, 0.07143, -0.5, -0.07143, 0.07143, -0.5, 0.07143, 0.07143, -0.5, 0.2143, 0.07143, -0.5, 0.3571, 0.07143, -0.5, 0.5, 0.07143, -0.5, -0.5, 0.2143, -0.5, -0.3571, 0.2143, -0.5, -0.2143, 0.2143, -0.5, -0.07143, 0.2143, -0.5, 0.07143, 0.2143, -0.5, 0.2143, 0.2143, -0.5, 0.3571, 0.2143, -0.5, 0.5, 0.2143, -0.5, -0.5, 0.3571, -0.5, -0.3571, 0.3571, -0.5, -0.2143, 0.3571, -0.5, -0.07143, 0.3571, -0.5, 0.07143, 0.3571, -0.5, 0.2143, 0.3571, -0.5, 0.3571, 0.3571, -0.5, 0.5, 0.3571, -0.5, -0.5, 0.5, -0.5, -0.3571, 0.5, -0.5, -0.2143, 0.5, -0.5, -0.07143, 0.5, -0.5, 0.07143, 0.5, -0.5, 0.2143, 0.5, -0.5, 0.3571, 0.5, -0.5, 0.5, 0.5, -0.5, -0.5, -0.5, -0.1667, -0.3571, -0.5, -0.1667, -0.2143, -0.5, -0.1667, -0.07143, -0.5, -0.1667, 0.07143, -0.5, -0.1667, 0.2143, -0.5, -0.1667, 0.3571, -0.5, -0.1667, 0.5, -0.5, -0.1667, -0.5, -0.3571, -0.1667, -0.3571, -0.3571, -0.1667, -0.2143, -0.3571, -0.1667, -0.07143, -0.3571, -0.1667, 0.07143, -0.3571, -0.1667, 0.2143, -0.3571, -0.1667, 0.3571, -0.3571, -0.1667, 0.5, -0.3571, -0.1667, -0.5, -0.2143, -0.1667, -0.3571, -0.2143, -0.1667, -0.2143, -0.2143, -0.1667, -0.07143, -0.2143, -0.1667, 0.07143, -0.2143, -0.1667, 0.2143, -0.2143, -0.1667, 0.3571, -0.2143, -0.1667, 0.5, -0.2143, -0.1667, -0.5, -0.07143, -0.1667, -0.3571, -0.07143, -0.1667, -0.2143, -0.07143, -0.1667, -0.07143, -0.07143, -0.1667, 0.07143, -0.07143, -0.1667, 0.2143, -0.07143, -0.1667, 0.3571, -0.07143, -0.1667, 0.5, -0.07143, -0.1667, -0.5, 0.07143, -0.1667, -0.3571, 0.07143, -0.1667, -0.2143, 0.07143, -0.1667, -0.07143, 0.07143, -0.1667, 0.07143, 0.07143, -0.1667, 0.2143, 0.07143, -0.1667, 0.3571, 0.07143, -0.1667, 0.5, 0.07143, -0.1667, -0.5, 0.2143, -0.1667, -0.3571, 0.2143, -0.1667, -0.2143, 0.2143, -0.1667, -0.07143, 0.2143, -0.1667, 0.07143, 0.2143, -0.1667, 0.2143, 0.2143, -0.1667, 0.3571, 0.2143, -0.1667, 0.5, 0.2143, -0.1667, -0.5, 0.3571, -0.1667, -0.3571, 0.3571, -0.1667, -0.2143, 0.3571, -0.1667, -0.07143, 0.3571, -0.1667, 0.07143, 0.3571, -0.1667, 0.2143, 0.3571, -0.1667, 0.3571, 0.3571, -0.1667, 0.5, 0.3571, -0.1667, -0.5, 0.5, -0.1667, -0.3571, 0.5, -0.1667, -0.2143, 0.5, -0.1667, -0.07143, 0.5, -0.1667, 0.07143, 0.5, -0.1667, 0.2143, 0.5, -0.1667, 0.3571, 0.5, -0.1667, 0.5, 0.5, -0.1667, -0.5, -0.5, 0.1667, -0.3571, -0.5, 0.1667, -0.2143, -0.5, 0.1667, -0.07143, -0.5, 0.1667, 0.07143, -0.5, 0.1667, 0.2143, -0.5, 0.1667, 0.3571, -0.5, 0.1667, 0.5, -0.5, 0.1667, -0.5, -0.3571, 0.1667, -0.3571, -0.3571, 0.1667, -0.2143, -0.3571, 0.1667, -0.07143, -0.3571, 0.1667, 0.07143, -0.3571, 0.1667, 0.2143, -0.3571, 0.1667, 0.3571, -0.3571, 0.1667, 0.5, -0.3571, 0.1667, -0.5, -0.2143, 0.1667, -0.3571, -0.2143, 0.1667, -0.2143, -0.2143, 0.1667, -0.07143, -0.2143, 0.1667, 0.07143, -0.2143, 0.1667, 0.2143, -0.2143, 0.1667, 0.3571, -0.2143, 0.1667, 0.5, -0.2143, 0.1667, -0.5, -0.07143, 0.1667, -0.3571, -0.07143, 0.1667, -0.2143, -0.07143, 0.1667, -0.07143, -0.07143, 0.1667, 0.07143, -0.07143, 0.1667, 0.2143, -0.07143, 0.1667, 0.3571, -0.07143, 0.1667, 0.5, -0.07143, 0.1667, -0.5, 0.07143, 0.1667, -0.3571, 0.07143, 0.1667, -0.2143, 0.07143, 0.1667, -0.07143, 0.07143, 0.1667, 0.07143, 0.07143, 0.1667, 0.2143, 0.07143, 0.1667, 0.3571, 0.07143, 0.1667, 0.5, 0.07143, 0.1667, -0.5, 0.2143, 0.1667, -0.3571, 0.2143, 0.1667, -0.2143, 0.2143, 0.1667, -0.07143, 0.2143, 0.1667, 0.07143, 0.2143, 0.1667, 0.2143, 0.2143, 0.1667, 0.3571, 0.2143, 0.1667, 0.5, 0.2143, 0.1667, -0.5, 0.3571, 0.1667, -0.3571, 0.3571, 0.1667, -0.2143, 0.3571, 0.1667, -0.07143, 0.3571, 0.1667, 0.07143, 0.3571, 0.1667, 0.2143, 0.3571, 0.1667, 0.3571, 0.3571, 0.1667, 0.5, 0.3571, 0.1667, -0.5, 0.5, 0.1667, -0.3571, 0.5, 0.1667, -0.2143, 0.5, 0.1667, -0.07143, 0.5, 0.1667, 0.07143, 0.5, 0.1667, 0.2143, 0.5, 0.1667, 0.3571, 0.5, 0.1667, 0.5, 0.5, 0.1667, -0.5, -0.5, 0.5, -0.3571, -0.5, 0.5, -0.2143, -0.5, 0.5, -0.07143, -0.5, 0.5, 0.07143, -0.5, 0.5, 0.2143, -0.5, 0.5, 0.3571, -0.5, 0.5, 0.5, -0.5, 0.5, -0.5, -0.3571, 0.5, -0.3571, -0.3571, 0.5, -0.2143, -0.3571, 0.5, -0.07143, -0.3571, 0.5, 0.07143, -0.3571, 0.5, 0.2143, -0.3571, 0.5, 0.3571, -0.3571, 0.5, 0.5, -0.3571, 0.5, -0.5, -0.2143, 0.5, -0.3571, -0.2143, 0.5, -0.2143, -0.2143, 0.5, -0.07143, -0.2143, 0.5, 0.07143, -0.2143, 0.5, 0.2143, -0.2143, 0.5, 0.3571, -0.2143, 0.5, 0.5, -0.2143, 0.5, -0.5, -0.07143, 0.5, -0.3571, -0.07143, 0.5, -0.2143, -0.07143, 0.5, -0.07143, -0.07143, 0.5, 0.07143, -0.07143, 0.5, 0.2143, -0.07143, 0.5, 0.3571, -0.07143, 0.5, 0.5, -0.07143, 0.5, -0.5, 0.07143, 0.5, -0.3571, 0.07143, 0.5, -0.2143, 0.07143, 0.5, -0.07143, 0.07143, 0.5, 0.07143, 0.07143, 0.5, 0.2143, 0.07143, 0.5, 0.3571, 0.07143, 0.5, 0.5, 0.07143, 0.5, -0.5, 0.2143, 0.5, -0.3571, 0.2143, 0.5, -0.2143, 0.2143, 0.5, -0.07143, 0.2143, 0.5, 0.07143, 0.2143, 0.5, 0.2143, 0.2143, 0.5, 0.3571, 0.2143, 0.5, 0.5, 0.2143, 0.5, -0.5, 0.3571, 0.5, -0.3571, 0.3571, 0.5, -0.2143, 0.3571, 0.5, -0.07143, 0.3571, 0.5, 0.07143, 0.3571, 0.5, 0.2143, 0.3571, 0.5, 0.3571, 0.3571, 0.5, 0.5, 0.3571, 0.5, -0.5, 0.5, 0.5, -0.3571, 0.5, 0.5, -0.2143, 0.5, 0.5, -0.07143, 0.5, 0.5, 0.07143, 0.5, 0.5, 0.2143, 0.5, 0.5, 0.3571, 0.5, 0.5, 0.5, 0.5, 0.5])

# ---- objects
ob_plane = bpy.data.objects.new('Plane', me_plane)
ob_point_002 = bpy.data.objects.new('Point.002', light_point_002)
ob_point_001 = bpy.data.objects.new('Point.001', light_point_001)
ob_point = bpy.data.objects.new('Point', light_point)
ob_lattice = bpy.data.objects.new('Lattice', lat_lattice_001)
ob_cube = bpy.data.objects.new('Cube', me_cube)
ob_lamp = bpy.data.objects.new('Lamp', light_lamp)
ob_camera = bpy.data.objects.new('Camera', cam_camera)

# ---- transforms, parenting, visibility, modifiers, constraints
ob_plane.location = (-1.0, 2.0, -0.3136)
ob_plane.scale = (5.571, -5.311, 1.0)
ob_plane.lineart.crease_threshold = 0.0
ob_point_002.location = (2.193, 0.5475, 0.5805)
ob_point_002.lineart.crease_threshold = 0.0
ob_point_001.location = (0.2829, 0.00643, 1.969)
ob_point_001.lineart.crease_threshold = 0.0
ob_point.location = (-0.07443, -2.147, 0.9289)
ob_point.lineart.crease_threshold = 0.0
ob_lattice.location = (0.09171, -0.08752, -0.01671)
ob_lattice.scale = (2.087, 2.045, 0.6841)
ob_lattice.hide_viewport = True
ob_lattice.lineart.crease_threshold = 0.0
ob_cube.parent = ob_lattice
ob_cube.matrix_parent_inverse = Matrix(((0.4791, 0.0, 0.0, -0.04394), (0.0, 0.4889, 0.0, 0.04279), (0.0, 0.0, 1.462, 0.02442), (0.0, 0.0, 0.0, 1.0)))
ob_cube.location = (0.0, 0.0, 0.0)
ob_cube.scale = (1.0, 1.0, -0.2842)
ob_cube.lock_rotations_4d = False
ob_cube.empty_display_type = 'ARROWS'
ob_cube.lineart.crease_threshold = 0.0
_m = ob_cube.modifiers.new('Lattice', 'LATTICE')
_m = ob_cube.modifiers.new('Lattice.001', 'LATTICE')
_m = ob_cube.modifiers.new('Lattice.002', 'LATTICE')
_m.object = ob_lattice
ob_lamp.location = (2.889, -1.327, 2.984)
ob_lamp.rotation_euler = (0.6503, 0.05522, 1.866)
ob_lamp.lock_rotations_4d = False
ob_lamp.empty_display_type = 'ARROWS'
ob_lamp.color = (0.0, 0.0, 0.0, 0.0)
ob_lamp.lineart.crease_threshold = 0.0
ob_camera.location = (2.587, -2.166, 2.741)
ob_camera.rotation_euler = (0.8827, 0.05812, 0.7694)
ob_camera.lock_rotations_4d = False
ob_camera.empty_display_type = 'ARROWS'
ob_camera.color = (0.0, 0.0, 0.0, 0.0)
ob_camera.display_type = 'WIRE'
ob_camera.lineart.crease_threshold = 0.0

# ---- collection membership
col_collection_1.objects.link(ob_plane)
col_collection_1.objects.link(ob_point_002)
col_collection_1.objects.link(ob_point_001)
col_collection_1.objects.link(ob_point)
col_collection_1.objects.link(ob_lattice)
col_collection_1.objects.link(ob_cube)
col_collection_1.objects.link(ob_lamp)
col_collection_1.objects.link(ob_camera)

# ---- scene / render settings (as saved in the file)
scene.camera = ob_camera
scene.frame_start = 1; scene.frame_end = 250; scene.frame_set(249)
scene.render.engine = 'BLENDER_EEVEE_NEXT'
scene.render.image_settings.color_mode = 'RGB'
scene.render.resolution_x = 640
scene.render.resolution_y = 480
scene.render.fps = 20
scene.render.dither_intensity = 0.0
scene.cycles.use_denoising = False
scene.cycles.samples = 128
scene.cycles.sampling_pattern = 'TABULATED_SOBOL'
scene.cycles.light_sampling_threshold = 0.0
scene.cycles.use_adaptive_sampling = False
scene.cycles.use_light_tree = False
scene.cycles.blur_glossy = 0.0
scene.cycles.sample_clamp_indirect = 0.0
scene.view_settings.view_transform = 'Standard'
bpy.context.view_layer.update()
